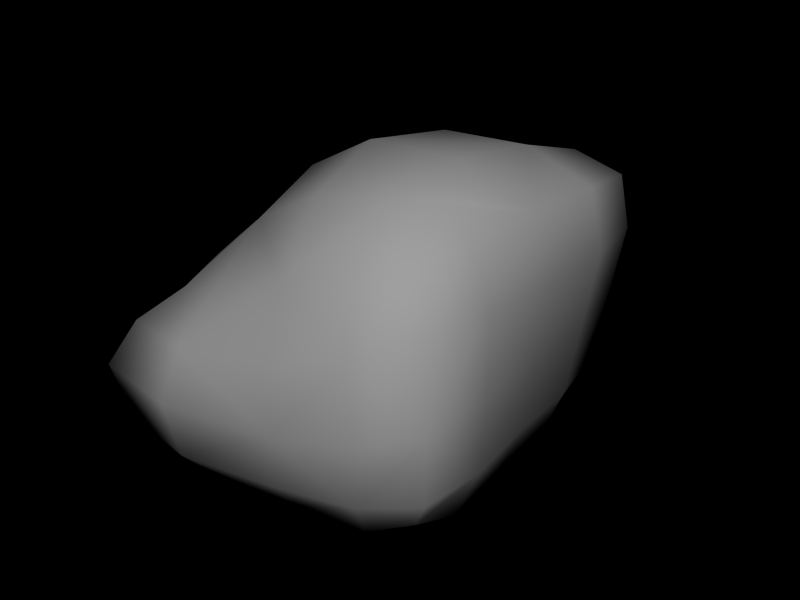 # Source: asteroid01_001.blend  (saved by Blender 2.49.2; exported with 4.5.12 LTS)
import bpy
from mathutils import Matrix  # noqa: F401  (used for matrix-valued properties, if any)

bpy.ops.wm.read_factory_settings(use_empty=True)
scene = bpy.context.scene
scene.name = 'Scene'

# ---- collections
col_collection_2 = bpy.data.collections.new('Collection 2'); scene.collection.children.link(col_collection_2)

# ---- materials (node trees are filled in below, after node groups)
mat_asteroid_01 = bpy.data.materials.new('asteroid_01')
mat_asteroid_01.alpha_threshold = 0.0
mat_asteroid_01.preview_render_type = 'FLAT'
mat_asteroid_01.diffuse_color = (0.6531, 0.6531, 0.6531, 1.0)
mat_asteroid_01.roughness = 0.5
mat_asteroid_01.specular_intensity = 0.0
mat_asteroid_01.line_color = (0.0, 0.0, 0.0, 1.0)

# ---- material node trees

# ---- world
world_world = bpy.data.worlds.new('World'); scene.world = world_world
world_world.color = (0.0, 0.0, 0.0)
world_world.use_sun_shadow = False
world_world.sun_shadow_jitter_overblur = 0.0
world_world.cycles.sampling_method = 'MANUAL'
world_world.cycles.sample_map_resolution = 256

# ---- meshes
me_cube_002 = bpy.data.meshes.new('Cube.002')
me_cube_002.from_pydata([(0.4307, -0.5627, -1.193), (0.4634, 0.4968, -1.115), (-0.7919, -0.6443, -1.167), (-0.6878, 0.5301, -0.9289), (-0.6403, 0.4887, 1.176), (0.4984, 0.76, 1.36), (-0.792, -0.6736, 0.9075), (0.2988, -0.4648, 1.272), (1.121, 0.8365, 0.6692), (1.04, 0.6122, -0.4436), (1.026, -0.3752, 0.6401), (1.079, -0.5109, -0.5292), (0.472, -1.152, 0.4288), (0.5582, -1.211, -0.6736), (-0.8402, -1.461, 0.1749), (-0.8694, -1.509, -0.7177), (-1.439, -0.8893, 0.2031), (-1.518, -0.8978, -0.5755), (-1.217, 0.4851, 0.4897), (-1.31, 0.5654, -0.2531), (0.5667, 1.457, -0.5481), (-0.6144, 1.5, -0.3554), (0.8142, 1.531, 0.647), (0.4622, 1.842, 0.09911), (0.4808, 1.531, 0.9803), (-0.7658, 1.336, 0.6518), (-0.2575, 1.331, 0.8801), (-0.3794, 1.846, 0.2042), (0.4645, -1.003, -1.044), (-0.8193, -1.173, -1.095), (0.8759, 0.5272, -0.8898), (0.896, -0.5328, -0.9663), (0.5075, 0.9885, -0.9159), (-0.6255, 1.047, -0.7071), (-1.281, -0.7315, -0.9456), (-1.151, 0.5572, -0.6089), (0.9855, 0.8735, 1.12), (0.7973, -0.3388, 1.112), (0.3238, -0.9047, 0.9504), (-0.7829, -1.121, 0.5392), (-1.183, -0.7282, 0.5462), (-1.022, 0.4464, 0.8458), (0.5755, 1.297, 1.198), (-0.4476, 1.03, 1.052), (0.9746, -0.9787, -0.5987), (0.8604, -0.8692, 0.6009), (0.9286, 1.092, -0.4603), (1.064, 1.316, 0.6918), (-1.459, -1.447, -0.6654), (-1.396, -1.384, 0.1744), (-1.135, 1.134, -0.1718), (-1.1, 1.033, 0.6518), (-0.1782, -0.6, -1.247), (0.4369, -0.01971, -1.193), (-0.0927, 0.5035, -1.127), (-0.7578, -0.03767, -1.067), (-0.7752, -0.1323, 1.16), (-0.1177, 0.5978, 1.381), (0.3671, 0.1095, 1.405), (-0.2905, -0.6207, 1.184), (1.077, 0.2275, 0.6337), (1.081, 0.7243, 0.1128), (1.043, 0.06271, -0.4744), (1.086, -0.468, 0.03432), (-0.106, -1.318, 0.246), (0.5984, -1.242, -0.1576), (-0.08502, -1.343, -0.7234), (-0.8928, -1.616, -0.2294), (-1.277, -0.1941, 0.2965), (-1.553, -0.9985, -0.1585), (-1.363, -0.135, -0.4405), (-1.291, 0.5448, 0.1195), (0.02786, 1.622, -0.5616), (0.5739, 1.782, -0.1604), (-0.5629, 1.797, -0.007141), (0.1127, 1.464, 0.8751), (0.09044, 1.978, 0.1126), (0.6575, 1.589, 0.8545), (0.6259, 1.592, 0.3466), (-0.6106, 1.547, 0.4528), (-0.4759, 1.341, 0.7554), (0.7976, 0.8739, -0.773), (0.8081, -0.8637, -0.8933), (-1.229, -1.151, -0.9294), (-1.004, 0.9283, -0.4905), (0.9424, 1.377, 1.063), (0.681, -0.7176, 0.9234), (-1.153, -1.101, 0.4171), (-0.8314, 0.985, 0.8763), (-0.1638, -1.079, -1.084), (0.8747, 0.007143, -0.9257), (-0.02869, 1.041, -0.8936), (-1.22, -0.06473, -0.7601), (0.8996, 0.2454, 1.109), (-0.2181, -1.054, 0.7352), (-1.117, -0.1622, 0.7179), (0.05252, 1.165, 1.139), (0.9807, -0.9703, -0.0341), (0.9666, 1.31, 0.1281), (-1.543, -1.57, -0.172), (-1.147, 1.265, 0.324), (-0.148, -0.03044, -1.248), (-0.2735, -0.05742, 1.447), (1.069, 0.1389, 0.07436), (-0.03476, -1.414, -0.2511), (-1.333, -0.1957, -0.09329), (0.06991, 2.012, -0.2024), (0.09451, 1.643, 0.5262)], [], [(0, 53, 90, 31), (0, 31, 82, 28), (0, 28, 89, 52), (0, 52, 101, 53), (1, 32, 81, 30), (1, 30, 90, 53), (1, 53, 101, 54), (1, 54, 91, 32), (2, 55, 101, 52), (2, 52, 89, 29), (2, 29, 83, 34), (2, 34, 92, 55), (3, 33, 91, 54), (3, 54, 101, 55), (3, 55, 92, 35), (3, 35, 84, 33), (4, 57, 96, 43), (4, 43, 88, 41), (4, 41, 95, 56), (4, 56, 102, 57), (5, 36, 85, 42), (5, 42, 96, 57), (5, 57, 102, 58), (5, 58, 93, 36), (6, 59, 102, 56), (6, 56, 95, 40), (6, 40, 87, 39), (6, 39, 94, 59), (7, 37, 93, 58), (7, 58, 102, 59), (7, 59, 94, 38), (7, 38, 86, 37), (8, 61, 98, 47), (8, 47, 85, 36), (8, 36, 93, 60), (8, 60, 103, 61), (9, 30, 81, 46), (9, 46, 98, 61), (9, 61, 103, 62), (9, 62, 90, 30), (10, 63, 103, 60), (10, 60, 93, 37), (10, 37, 86, 45), (10, 45, 97, 63), (11, 31, 90, 62), (11, 62, 103, 63), (11, 63, 97, 44), (11, 44, 82, 31), (12, 65, 97, 45), (12, 45, 86, 38), (12, 38, 94, 64), (12, 64, 104, 65), (13, 28, 82, 44), (13, 44, 97, 65), (13, 65, 104, 66), (13, 66, 89, 28), (14, 67, 104, 64), (14, 64, 94, 39), (14, 39, 87, 49), (14, 49, 99, 67), (15, 29, 89, 66), (15, 66, 104, 67), (15, 67, 99, 48), (15, 48, 83, 29), (16, 69, 99, 49), (16, 49, 87, 40), (16, 40, 95, 68), (16, 68, 105, 69), (17, 34, 83, 48), (17, 48, 99, 69), (17, 69, 105, 70), (17, 70, 92, 34), (18, 71, 105, 68), (18, 68, 95, 41), (18, 41, 88, 51), (18, 51, 100, 71), (19, 35, 92, 70), (19, 70, 105, 71), (19, 71, 100, 50), (19, 50, 84, 35), (20, 73, 98, 46), (20, 46, 81, 32), (20, 32, 91, 72), (20, 72, 106, 73), (21, 74, 106, 72), (21, 72, 91, 33), (21, 33, 84, 50), (21, 50, 100, 74), (22, 78, 107, 77), (22, 77, 85, 47), (22, 47, 98, 78), (23, 73, 106, 76), (23, 76, 107, 78), (23, 78, 98, 73), (24, 77, 107, 75), (24, 75, 96, 42), (24, 42, 85, 77), (25, 80, 107, 79), (25, 79, 100, 51), (25, 51, 88, 80), (26, 43, 96, 75), (26, 75, 107, 80), (26, 80, 88, 43), (27, 79, 107, 76), (27, 76, 106, 74), (27, 74, 100, 79)])
me_cube_002.polygons.foreach_set('use_smooth', [True] * 106)
_uv = me_cube_002.uv_layers.new(name='UVTex')
_uv.uv.foreach_set('vector', [0.7503, 0.2537, 0.5005, 0.2537, 0.5, 0.0, 0.75, 0.0, 0.7503, 0.2537, 0.75, 0.0, 1.0, 0.0, 1.0, 0.2537, 0.7503, 0.2537, 1.0, 0.2537, 1.0, 0.5073, 0.7505, 0.5055, 0.7503, 0.2537, 0.7505, 0.5055, 0.5007, 0.5055, 0.5005, 0.2537, 0.2503, 0.2537, 4.47e-08, 0.2537, 5.96e-08, 0.0, 0.25, 0.0, 0.2503, 0.2537, 0.25, 0.0, 0.5, 0.0, 0.5005, 0.2537, 0.2503, 0.2537, 0.5005, 0.2537, 0.5007, 0.5055, 0.2505, 0.5055, 0.2503, 0.2537, 0.2505, 0.5055, 2.98e-08, 0.5073, 4.47e-08, 0.2537, 0.7503, 0.7537, 0.5005, 0.7537, 0.5007, 0.5055, 0.7505, 0.5055, 0.7503, 0.7537, 0.7505, 0.5055, 1.0, 0.5073, 1.0, 0.7537, 0.7503, 0.7537, 1.0, 0.7537, 1.0, 1.0, 0.75, 1.0, 0.7503, 0.7537, 0.75, 1.0, 0.5, 1.0, 0.5005, 0.7537, 0.2503, 0.7537, 4.47e-08, 0.7537, 2.98e-08, 0.5073, 0.2505, 0.5055, 0.2503, 0.7537, 0.2505, 0.5055, 0.5007, 0.5055, 0.5005, 0.7537, 0.2503, 0.7537, 0.5005, 0.7537, 0.5, 1.0, 0.25, 1.0, 0.2503, 0.7537, 0.25, 1.0, 5.96e-08, 1.0, 4.47e-08, 0.7537, 0.7503, 0.2537, 0.5005, 0.2537, 0.5, 0.0, 0.75, 0.0, 0.7503, 0.2537, 0.75, 0.0, 1.0, 0.0, 1.0, 0.2537, 0.7503, 0.2537, 1.0, 0.2537, 1.0, 0.5055, 0.7505, 0.5055, 0.7503, 0.2537, 0.7505, 0.5055, 0.5007, 0.5055, 0.5005, 0.2537, 0.2503, 0.2537, 5.96e-08, 0.2537, 5.96e-08, 0.0, 0.25, 0.0, 0.2503, 0.2537, 0.25, 0.0, 0.5, 0.0, 0.5005, 0.2537, 0.2503, 0.2537, 0.5005, 0.2537, 0.5007, 0.5055, 0.2505, 0.5055, 0.2503, 0.2537, 0.2505, 0.5055, 5.96e-08, 0.5073, 5.96e-08, 0.2537, 0.7503, 0.7537, 0.5005, 0.7537, 0.5007, 0.5055, 0.7505, 0.5055, 0.7503, 0.7537, 0.7505, 0.5055, 1.0, 0.5055, 1.0, 0.7537, 0.7503, 0.7537, 1.0, 0.7537, 1.0, 1.0, 0.75, 1.0, 0.7503, 0.7537, 0.75, 1.0, 0.5, 1.0, 0.5005, 0.7537, 0.2503, 0.7537, 5.96e-08, 0.7537, 5.96e-08, 0.5073, 0.2505, 0.5055, 0.2503, 0.7537, 0.2505, 0.5055, 0.5007, 0.5055, 0.5005, 0.7537, 0.2503, 0.7537, 0.5005, 0.7537, 0.5, 1.0, 0.25, 1.0, 0.2503, 0.7537, 0.25, 1.0, 5.96e-08, 1.0, 5.96e-08, 0.7537, 0.7503, 0.2537, 0.5005, 0.2537, 0.5, 0.0, 0.75, 0.0, 0.7503, 0.2537, 0.75, 0.0, 1.0, 0.0, 1.0, 0.2537, 0.7503, 0.2537, 1.0, 0.2537, 1.0, 0.5073, 0.7505, 0.5055, 0.7503, 0.2537, 0.7505, 0.5055, 0.5007, 0.5055, 0.5005, 0.2537, 0.2503, 0.2537, 5.96e-08, 0.2537, 5.96e-08, 0.0, 0.25, 0.0, 0.2503, 0.2537, 0.25, 0.0, 0.5, 0.0, 0.5005, 0.2537, 0.2503, 0.2537, 0.5005, 0.2537, 0.5007, 0.5055, 0.2505, 0.5055, 0.2503, 0.2537, 0.2505, 0.5055, 5.96e-08, 0.5073, 5.96e-08, 0.2537, 0.7503, 0.7537, 0.5005, 0.7537, 0.5007, 0.5055, 0.7505, 0.5055, 0.7503, 0.7537, 0.7505, 0.5055, 1.0, 0.5073, 1.0, 0.7537, 0.7503, 0.7537, 1.0, 0.7537, 1.0, 1.0, 0.75, 1.0, 0.7503, 0.7537, 0.75, 1.0, 0.5, 1.0, 0.5005, 0.7537, 0.2503, 0.7537, 5.96e-08, 0.7537, 5.96e-08, 0.5073, 0.2505, 0.5055, 0.2503, 0.7537, 0.2505, 0.5055, 0.5007, 0.5055, 0.5005, 0.7537, 0.2503, 0.7537, 0.5005, 0.7537, 0.5, 1.0, 0.25, 1.0, 0.2503, 0.7537, 0.25, 1.0, 5.96e-08, 1.0, 5.96e-08, 0.7537, 0.7503, 0.2537, 0.5005, 0.2537, 0.5, 0.0, 0.75, 0.0, 0.7503, 0.2537, 0.75, 0.0, 1.0, 0.0, 1.0, 0.2537, 0.7503, 0.2537, 1.0, 0.2537, 1.0, 0.5073, 0.7505, 0.5055, 0.7503, 0.2537, 0.7505, 0.5055, 0.5007, 0.5055, 0.5005, 0.2537, 0.2503, 0.2537, 5.96e-08, 0.2537, 5.96e-08, 0.0, 0.25, 0.0, 0.2503, 0.2537, 0.25, 0.0, 0.5, 0.0, 0.5005, 0.2537, 0.2503, 0.2537, 0.5005, 0.2537, 0.5007, 0.5055, 0.2505, 0.5055, 0.2503, 0.2537, 0.2505, 0.5055, 5.96e-08, 0.5073, 5.96e-08, 0.2537, 0.7503, 0.7537, 0.5005, 0.7537, 0.5007, 0.5055, 0.7505, 0.5055, 0.7503, 0.7537, 0.7505, 0.5055, 1.0, 0.5073, 1.0, 0.7537, 0.7503, 0.7537, 1.0, 0.7537, 1.0, 1.0, 0.75, 1.0, 0.7503, 0.7537, 0.75, 1.0, 0.5, 1.0, 0.5005, 0.7537, 0.2503, 0.7537, 5.96e-08, 0.7537, 5.96e-08, 0.5073, 0.2505, 0.5055, 0.2503, 0.7537, 0.2505, 0.5055, 0.5007, 0.5055, 0.5005, 0.7537, 0.2503, 0.7537, 0.5005, 0.7537, 0.5, 1.0, 0.25, 1.0, 0.2503, 0.7537, 0.25, 1.0, 5.96e-08, 1.0, 5.96e-08, 0.7537, 0.7503, 0.2537, 0.5005, 0.2537, 0.5, 0.0, 0.75, 0.0, 0.7503, 0.2537, 0.75, 0.0, 1.0, 0.0, 1.0, 0.2537, 0.7503, 0.2537, 1.0, 0.2537, 1.0, 0.5055, 0.7505, 0.5055, 0.7503, 0.2537, 0.7505, 0.5055, 0.5007, 0.5055, 0.5005, 0.2537, 0.2503, 0.2537, 5.96e-08, 0.2537, 5.96e-08, 0.0, 0.25, 0.0, 0.2503, 0.2537, 0.25, 0.0, 0.5, 0.0, 0.5005, 0.2537, 0.2503, 0.2537, 0.5005, 0.2537, 0.5007, 0.5055, 0.2505, 0.5055, 0.2503, 0.2537, 0.2505, 0.5055, 5.96e-08, 0.5073, 5.96e-08, 0.2537, 0.7503, 0.7537, 0.5005, 0.7537, 0.5007, 0.5055, 0.7505, 0.5055, 0.7503, 0.7537, 0.7505, 0.5055, 1.0, 0.5055, 1.0, 0.7537, 0.7503, 0.7537, 1.0, 0.7537, 1.0, 1.0, 0.75, 1.0, 0.7503, 0.7537, 0.75, 1.0, 0.5, 1.0, 0.5005, 0.7537, 0.2503, 0.7537, 5.96e-08, 0.7537, 5.96e-08, 0.5073, 0.2505, 0.5055, 0.2503, 0.7537, 0.2505, 0.5055, 0.5007, 0.5055, 0.5005, 0.7537, 0.2503, 0.7537, 0.5005, 0.7537, 0.5, 1.0, 0.25, 1.0, 0.2503, 0.7537, 0.25, 1.0, 5.96e-08, 1.0, 5.96e-08, 0.7537, 0.7503, 0.2537, 0.5409, 0.2748, 0.5, 0.0, 0.75, 0.0, 0.7503, 0.2537, 0.75, 0.0, 1.0, 0.0, 1.0, 0.2537, 0.7503, 0.2537, 1.0, 0.2537, 1.0, 0.5073, 0.7505, 0.5055, 0.7503, 0.2537, 0.7505, 0.5055, 0.5357, 0.5057, 0.5409, 0.2748, 0.7503, 0.7537, 0.5409, 0.7332, 0.5357, 0.5057, 0.7505, 0.5055, 0.7503, 0.7537, 0.7505, 0.5055, 1.0, 0.5073, 1.0, 0.7537, 0.7503, 0.7537, 1.0, 0.7537, 1.0, 1.0, 0.75, 1.0, 0.7503, 0.7537, 0.75, 1.0, 0.5, 1.0, 0.5409, 0.7332, 0.245, 0.1691, 0.3481, 0.2537, 0.2393, 0.506, 0.1396, 0.2537, 0.245, 0.1691, 0.1396, 0.2537, 5.96e-08, 0.0, 0.25, 0.0, 0.245, 0.1691, 0.25, 0.0, 0.5, 0.0, 0.3481, 0.2537, 0.4121, 0.3382, 0.5409, 0.2748, 0.5357, 0.5057, 0.3902, 0.5061, 0.4121, 0.3382, 0.3902, 0.5061, 0.2393, 0.506, 0.3481, 0.2537, 0.4121, 0.3382, 0.3481, 0.2537, 0.5, 0.0, 0.5409, 0.2748, 0.07835, 0.3382, 0.1396, 0.2537, 0.2393, 0.506, 0.09794, 0.5061, 0.07835, 0.3382, 0.09794, 0.5061, 5.96e-08, 0.5073, 5.96e-08, 0.2537, 0.07835, 0.3382, 5.96e-08, 0.2537, 5.96e-08, 0.0, 0.1396, 0.2537, 0.245, 0.8358, 0.1396, 0.7537, 0.2393, 0.506, 0.3481, 0.7537, 0.245, 0.8358, 0.3481, 0.7537, 0.5, 1.0, 0.25, 1.0, 0.245, 0.8358, 0.25, 1.0, 5.96e-08, 1.0, 0.1396, 0.7537, 0.07835, 0.6715, 5.96e-08, 0.7537, 5.96e-08, 0.5073, 0.09794, 0.5061, 0.07835, 0.6715, 0.09794, 0.5061, 0.2393, 0.506, 0.1396, 0.7537, 0.07835, 0.6715, 0.1396, 0.7537, 5.96e-08, 1.0, 5.96e-08, 0.7537, 0.4121, 0.6716, 0.3481, 0.7537, 0.2393, 0.506, 0.3902, 0.5061, 0.4121, 0.6716, 0.3902, 0.5061, 0.5357, 0.5057, 0.5409, 0.7332, 0.4121, 0.6716, 0.5409, 0.7332, 0.5, 1.0, 0.3481, 0.7537])
me_cube_002.materials.append(mat_asteroid_01)
me_cube_002.use_remesh_preserve_volume = False
me_cube_002.use_remesh_preserve_attributes = False
me_cube_002.use_mirror_vertex_groups = False
me_cube_002.update()

# ---- objects
ob_roid01_001 = bpy.data.objects.new('Roid01_001', me_cube_002)

# ---- transforms, parenting, visibility, modifiers, constraints
ob_roid01_001.location = (0.0, 0.0, 0.0)
ob_roid01_001.lock_rotations_4d = False
ob_roid01_001.empty_display_type = 'ARROWS'
ob_roid01_001.lineart.crease_threshold = 0.0

# ---- collection membership
col_collection_2.objects.link(ob_roid01_001)

# ---- scene / render settings (as saved in the file)
scene.frame_start = 1; scene.frame_end = 250; scene.frame_set(17)
scene.render.engine = 'BLENDER_EEVEE_NEXT'
scene.render.image_settings.file_format = 'JPEG'
scene.render.image_settings.color_mode = 'RGB'
scene.render.image_settings.compression = 90
scene.render.resolution_x = 800
scene.render.resolution_y = 600
scene.render.pixel_aspect_x = 100.0
scene.render.pixel_aspect_y = 100.0
scene.render.fps = 25
scene.render.dither_intensity = 0.0
scene.render.use_compositing = False
scene.render.use_sequencer = False
scene.render.bake_margin = 2
scene.render.bake_bias = 0.0
scene.render.use_stamp_time = False
scene.render.use_stamp_date = False
scene.render.use_stamp_frame = False
scene.render.use_stamp_camera = False
scene.render.use_stamp_scene = False
scene.render.use_stamp_filename = False
scene.render.use_stamp_render_time = False
scene.render.stamp_font_size = 0
scene.cycles.use_denoising = False
scene.cycles.samples = 10
scene.cycles.sampling_pattern = 'TABULATED_SOBOL'
scene.cycles.light_sampling_threshold = 0.0
scene.cycles.use_adaptive_sampling = False
scene.cycles.use_light_tree = False
scene.cycles.blur_glossy = 0.0
scene.cycles.volume_bounces = 1
scene.cycles.pixel_filter_type = 'GAUSSIAN'
scene.cycles.sample_clamp_indirect = 0.0
scene.view_settings.view_transform = 'Raw'
bpy.context.view_layer.update()

# ---- added for rendering (the .blend has no active camera and no usable light): camera, sun
cam_auto = bpy.data.cameras.new('AutoCamera')
cam_auto.lens = 50.0
cam_auto.sensor_width = 36.0
cam_auto.clip_end = 1000.0
ob_auto_camera = bpy.data.objects.new('AutoCamera', cam_auto)
scene.collection.objects.link(ob_auto_camera)
ob_auto_camera.location = (4.64288, -5.63267, 3.98674)
ob_auto_camera.rotation_euler = (1.09748, -7.21219e-08, 0.694738)
scene.camera = ob_auto_camera
light_auto_sun = bpy.data.lights.new('AutoSun', 'SUN')
light_auto_sun.energy = 3.0
light_auto_sun.angle = 0.0523599
ob_auto_sun = bpy.data.objects.new('AutoSun', light_auto_sun)
scene.collection.objects.link(ob_auto_sun)
ob_auto_sun.rotation_euler = (0.872665, 0.174533, 0.523599)
bpy.context.view_layer.update()
